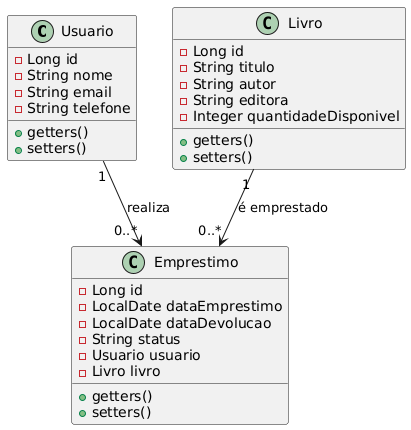

The diagram above was rendered by PlantUML. Its source (embedded in the PNG):
@startuml
class Usuario {
    - Long id
    - String nome
    - String email
    - String telefone
    + getters()
    + setters()
}

class Livro {
    - Long id
    - String titulo
    - String autor
    - String editora
    - Integer quantidadeDisponivel
    + getters()
    + setters()
}

class Emprestimo {
    - Long id
    - LocalDate dataEmprestimo
    - LocalDate dataDevolucao
    - String status
    - Usuario usuario
    - Livro livro
    + getters()
    + setters()
}

Usuario "1" --> "0..*" Emprestimo : realiza
Livro "1" --> "0..*" Emprestimo : é emprestado
@enduml